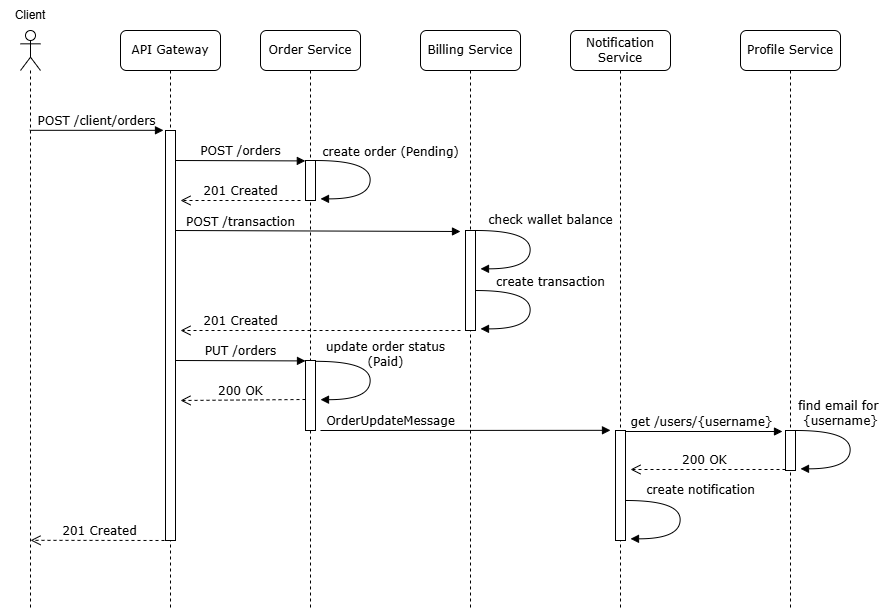

The diagram above was exported from draw.io. Its source (the exported page's mxGraphModel, read from the mxfile embedded in the PNG):
<mxGraphModel dx="2778" dy="999" grid="1" gridSize="10" guides="1" tooltips="1" connect="1" arrows="1" fold="1" page="1" pageScale="1" pageWidth="1100" pageHeight="850" background="none" math="0" shadow="0">
  <root>
    <mxCell id="0" />
    <mxCell id="1" parent="0" />
    <mxCell id="7baba1c4bc27f4b0-2" value="Order Service" style="shape=umlLifeline;perimeter=lifelinePerimeter;whiteSpace=wrap;html=1;container=1;collapsible=0;recursiveResize=0;outlineConnect=0;rounded=1;shadow=0;comic=0;labelBackgroundColor=none;strokeWidth=1;fontFamily=Verdana;fontSize=12;align=center;" parent="1" vertex="1">
      <mxGeometry x="240" y="80" width="100" height="580" as="geometry" />
    </mxCell>
    <mxCell id="7baba1c4bc27f4b0-10" value="" style="html=1;points=[];perimeter=orthogonalPerimeter;rounded=0;shadow=0;comic=0;labelBackgroundColor=none;strokeWidth=1;fontFamily=Verdana;fontSize=12;align=center;" parent="7baba1c4bc27f4b0-2" vertex="1">
      <mxGeometry x="45" y="130" width="10" height="40" as="geometry" />
    </mxCell>
    <mxCell id="mwtT2929wokCSxWqNkLb-8" value="POST /orders" style="html=1;verticalAlign=bottom;endArrow=block;labelBackgroundColor=none;fontFamily=Verdana;fontSize=12;edgeStyle=elbowEdgeStyle;elbow=vertical;entryX=-0.017;entryY=0.001;entryDx=0;entryDy=0;entryPerimeter=0;" parent="7baba1c4bc27f4b0-2" target="7baba1c4bc27f4b0-10" edge="1">
      <mxGeometry relative="1" as="geometry">
        <mxPoint x="-85" y="130" as="sourcePoint" />
        <mxPoint x="40" y="130" as="targetPoint" />
      </mxGeometry>
    </mxCell>
    <mxCell id="mwtT2929wokCSxWqNkLb-11" value="201 Created" style="html=1;verticalAlign=bottom;endArrow=open;dashed=1;endSize=8;exitX=0;exitY=0.95;labelBackgroundColor=none;fontFamily=Verdana;fontSize=12;" parent="7baba1c4bc27f4b0-2" edge="1">
      <mxGeometry relative="1" as="geometry">
        <mxPoint x="-80" y="170" as="targetPoint" />
        <mxPoint x="40" y="170" as="sourcePoint" />
      </mxGeometry>
    </mxCell>
    <mxCell id="mwtT2929wokCSxWqNkLb-17" value="" style="html=1;points=[];perimeter=orthogonalPerimeter;rounded=0;shadow=0;comic=0;labelBackgroundColor=none;strokeWidth=1;fontFamily=Verdana;fontSize=12;align=center;" parent="7baba1c4bc27f4b0-2" vertex="1">
      <mxGeometry x="45" y="330" width="10" height="70" as="geometry" />
    </mxCell>
    <mxCell id="mwtT2929wokCSxWqNkLb-18" value="PUT /orders" style="html=1;verticalAlign=bottom;endArrow=block;labelBackgroundColor=none;fontFamily=Verdana;fontSize=12;edgeStyle=elbowEdgeStyle;elbow=vertical;entryX=-0.017;entryY=0.001;entryDx=0;entryDy=0;entryPerimeter=0;" parent="7baba1c4bc27f4b0-2" edge="1">
      <mxGeometry relative="1" as="geometry">
        <mxPoint x="-85" y="330" as="sourcePoint" />
        <mxPoint x="45" y="330" as="targetPoint" />
      </mxGeometry>
    </mxCell>
    <mxCell id="7baba1c4bc27f4b0-3" value="Billing Service" style="shape=umlLifeline;perimeter=lifelinePerimeter;whiteSpace=wrap;html=1;container=1;collapsible=0;recursiveResize=0;outlineConnect=0;rounded=1;shadow=0;comic=0;labelBackgroundColor=none;strokeWidth=1;fontFamily=Verdana;fontSize=12;align=center;" parent="1" vertex="1">
      <mxGeometry x="400" y="80" width="100" height="580" as="geometry" />
    </mxCell>
    <mxCell id="7baba1c4bc27f4b0-13" value="" style="html=1;points=[];perimeter=orthogonalPerimeter;rounded=0;shadow=0;comic=0;labelBackgroundColor=none;strokeWidth=1;fontFamily=Verdana;fontSize=12;align=center;" parent="7baba1c4bc27f4b0-3" vertex="1">
      <mxGeometry x="45" y="200" width="10" height="100" as="geometry" />
    </mxCell>
    <mxCell id="mwtT2929wokCSxWqNkLb-14" value="check wallet balance" style="html=1;verticalAlign=bottom;endArrow=block;labelBackgroundColor=none;fontFamily=Verdana;fontSize=12;elbow=vertical;edgeStyle=orthogonalEdgeStyle;curved=1;entryX=1;entryY=0.286;entryPerimeter=0;exitX=1.038;exitY=0.345;exitPerimeter=0;" parent="7baba1c4bc27f4b0-3" edge="1">
      <mxGeometry x="-0.2334" y="20" relative="1" as="geometry">
        <mxPoint x="55" y="200" as="sourcePoint" />
        <mxPoint x="60" y="238.33333333333337" as="targetPoint" />
        <Array as="points">
          <mxPoint x="109.7" y="200" />
          <mxPoint x="109.7" y="238" />
        </Array>
        <mxPoint as="offset" />
      </mxGeometry>
    </mxCell>
    <mxCell id="7baba1c4bc27f4b0-4" value="Notification Service" style="shape=umlLifeline;perimeter=lifelinePerimeter;whiteSpace=wrap;html=1;container=1;collapsible=0;recursiveResize=0;outlineConnect=0;rounded=1;shadow=0;comic=0;labelBackgroundColor=none;strokeWidth=1;fontFamily=Verdana;fontSize=12;align=center;" parent="1" vertex="1">
      <mxGeometry x="550" y="80" width="100" height="580" as="geometry" />
    </mxCell>
    <mxCell id="mwtT2929wokCSxWqNkLb-22" value="" style="html=1;points=[];perimeter=orthogonalPerimeter;rounded=0;shadow=0;comic=0;labelBackgroundColor=none;strokeWidth=1;fontFamily=Verdana;fontSize=12;align=center;" parent="7baba1c4bc27f4b0-4" vertex="1">
      <mxGeometry x="45" y="400" width="10" height="110" as="geometry" />
    </mxCell>
    <mxCell id="mwtT2929wokCSxWqNkLb-24" value="create notification" style="html=1;verticalAlign=bottom;endArrow=block;labelBackgroundColor=none;fontFamily=Verdana;fontSize=12;elbow=vertical;edgeStyle=orthogonalEdgeStyle;curved=1;entryX=1;entryY=0.286;entryPerimeter=0;exitX=1.038;exitY=0.345;exitPerimeter=0;" parent="7baba1c4bc27f4b0-4" edge="1">
      <mxGeometry x="-0.2334" y="20" relative="1" as="geometry">
        <mxPoint x="55" y="470.0000000000001" as="sourcePoint" />
        <mxPoint x="60" y="508.33333333333337" as="targetPoint" />
        <Array as="points">
          <mxPoint x="109.66666666666652" y="470.0000000000001" />
          <mxPoint x="109.66666666666652" y="508.0000000000001" />
        </Array>
        <mxPoint as="offset" />
      </mxGeometry>
    </mxCell>
    <mxCell id="7baba1c4bc27f4b0-5" value="Profile Service" style="shape=umlLifeline;perimeter=lifelinePerimeter;whiteSpace=wrap;html=1;container=1;collapsible=0;recursiveResize=0;outlineConnect=0;rounded=1;shadow=0;comic=0;labelBackgroundColor=none;strokeWidth=1;fontFamily=Verdana;fontSize=12;align=center;" parent="1" vertex="1">
      <mxGeometry x="720" y="80" width="100" height="580" as="geometry" />
    </mxCell>
    <mxCell id="7baba1c4bc27f4b0-19" value="" style="html=1;points=[];perimeter=orthogonalPerimeter;rounded=0;shadow=0;comic=0;labelBackgroundColor=none;strokeWidth=1;fontFamily=Verdana;fontSize=12;align=center;" parent="7baba1c4bc27f4b0-5" vertex="1">
      <mxGeometry x="45" y="400" width="10" height="40" as="geometry" />
    </mxCell>
    <mxCell id="mwtT2929wokCSxWqNkLb-25" value="get /users/{username}" style="html=1;verticalAlign=bottom;endArrow=block;labelBackgroundColor=none;fontFamily=Verdana;fontSize=12;edgeStyle=elbowEdgeStyle;elbow=vertical;exitX=0.976;exitY=0.578;exitDx=0;exitDy=0;exitPerimeter=0;entryX=-0.3;entryY=0;entryDx=0;entryDy=0;entryPerimeter=0;" parent="7baba1c4bc27f4b0-5" edge="1" target="7baba1c4bc27f4b0-19">
      <mxGeometry x="-0.0299" relative="1" as="geometry">
        <mxPoint x="-115" y="401" as="sourcePoint" />
        <mxPoint x="40" y="390" as="targetPoint" />
        <mxPoint as="offset" />
      </mxGeometry>
    </mxCell>
    <mxCell id="mwtT2929wokCSxWqNkLb-26" value="find email for&amp;nbsp;&lt;div&gt;{username}&lt;/div&gt;" style="html=1;verticalAlign=bottom;endArrow=block;labelBackgroundColor=none;fontFamily=Verdana;fontSize=12;elbow=vertical;edgeStyle=orthogonalEdgeStyle;curved=1;entryX=1;entryY=0.286;entryPerimeter=0;exitX=1.038;exitY=0.345;exitPerimeter=0;" parent="7baba1c4bc27f4b0-5" edge="1">
      <mxGeometry x="-0.3692" relative="1" as="geometry">
        <mxPoint x="55" y="400" as="sourcePoint" />
        <mxPoint x="60" y="438.33333333333326" as="targetPoint" />
        <Array as="points">
          <mxPoint x="109.66666666666652" y="400" />
          <mxPoint x="109.66666666666652" y="438" />
        </Array>
        <mxPoint as="offset" />
      </mxGeometry>
    </mxCell>
    <mxCell id="mwtT2929wokCSxWqNkLb-27" value="200 OK" style="html=1;verticalAlign=bottom;endArrow=open;dashed=1;endSize=8;exitX=0;exitY=0.95;labelBackgroundColor=none;fontFamily=Verdana;fontSize=12;" parent="7baba1c4bc27f4b0-5" edge="1">
      <mxGeometry x="0.0401" relative="1" as="geometry">
        <mxPoint x="-110" y="439" as="targetPoint" />
        <mxPoint x="45" y="439" as="sourcePoint" />
        <mxPoint as="offset" />
      </mxGeometry>
    </mxCell>
    <mxCell id="7baba1c4bc27f4b0-8" value="API Gateway" style="shape=umlLifeline;perimeter=lifelinePerimeter;whiteSpace=wrap;html=1;container=1;collapsible=0;recursiveResize=0;outlineConnect=0;rounded=1;shadow=0;comic=0;labelBackgroundColor=none;strokeWidth=1;fontFamily=Verdana;fontSize=12;align=center;" parent="1" vertex="1">
      <mxGeometry x="100" y="80" width="100" height="580" as="geometry" />
    </mxCell>
    <mxCell id="7baba1c4bc27f4b0-9" value="" style="html=1;points=[];perimeter=orthogonalPerimeter;rounded=0;shadow=0;comic=0;labelBackgroundColor=none;strokeWidth=1;fontFamily=Verdana;fontSize=12;align=center;" parent="7baba1c4bc27f4b0-8" vertex="1">
      <mxGeometry x="45" y="100" width="10" height="410" as="geometry" />
    </mxCell>
    <mxCell id="mwtT2929wokCSxWqNkLb-20" value="200 OK" style="html=1;verticalAlign=bottom;endArrow=open;dashed=1;endSize=8;exitX=0;exitY=0.95;labelBackgroundColor=none;fontFamily=Verdana;fontSize=12;" parent="7baba1c4bc27f4b0-8" edge="1">
      <mxGeometry x="0.0401" relative="1" as="geometry">
        <mxPoint x="60" y="370" as="targetPoint" />
        <mxPoint x="185" y="369" as="sourcePoint" />
        <mxPoint as="offset" />
      </mxGeometry>
    </mxCell>
    <mxCell id="mwtT2929wokCSxWqNkLb-4" value="" style="group" parent="1" vertex="1" connectable="0">
      <mxGeometry x="-20" y="50" width="60" height="610" as="geometry" />
    </mxCell>
    <mxCell id="mwtT2929wokCSxWqNkLb-2" value="" style="shape=umlLifeline;perimeter=lifelinePerimeter;whiteSpace=wrap;html=1;container=1;dropTarget=0;collapsible=0;recursiveResize=0;outlineConnect=0;portConstraint=eastwest;newEdgeStyle={&quot;curved&quot;:0,&quot;rounded&quot;:0};participant=umlActor;" parent="mwtT2929wokCSxWqNkLb-4" vertex="1">
      <mxGeometry x="20" y="30" width="20" height="580" as="geometry" />
    </mxCell>
    <mxCell id="mwtT2929wokCSxWqNkLb-3" value="Client" style="text;html=1;whiteSpace=wrap;strokeColor=none;fillColor=none;align=center;verticalAlign=middle;rounded=0;" parent="mwtT2929wokCSxWqNkLb-4" vertex="1">
      <mxGeometry width="60" height="30" as="geometry" />
    </mxCell>
    <mxCell id="mwtT2929wokCSxWqNkLb-6" value="POST /client/orders" style="html=1;verticalAlign=bottom;endArrow=block;entryX=-0.2;entryY=0;labelBackgroundColor=none;fontFamily=Verdana;fontSize=12;edgeStyle=elbowEdgeStyle;elbow=vertical;entryDx=0;entryDy=0;entryPerimeter=0;" parent="1" source="mwtT2929wokCSxWqNkLb-2" target="7baba1c4bc27f4b0-9" edge="1">
      <mxGeometry relative="1" as="geometry">
        <mxPoint x="-10" y="180" as="sourcePoint" />
        <mxPoint x="140" y="180" as="targetPoint" />
      </mxGeometry>
    </mxCell>
    <mxCell id="mwtT2929wokCSxWqNkLb-16" value="201 Created" style="html=1;verticalAlign=bottom;endArrow=open;dashed=1;endSize=8;exitX=0;exitY=0.95;labelBackgroundColor=none;fontFamily=Verdana;fontSize=12;" parent="1" edge="1">
      <mxGeometry x="0.5714" relative="1" as="geometry">
        <mxPoint x="160" y="380" as="targetPoint" />
        <mxPoint x="440" y="380" as="sourcePoint" />
        <mxPoint as="offset" />
      </mxGeometry>
    </mxCell>
    <mxCell id="mwtT2929wokCSxWqNkLb-15" value="create transaction" style="html=1;verticalAlign=bottom;endArrow=block;labelBackgroundColor=none;fontFamily=Verdana;fontSize=12;elbow=vertical;edgeStyle=orthogonalEdgeStyle;curved=1;entryX=1;entryY=0.286;entryPerimeter=0;exitX=1.038;exitY=0.345;exitPerimeter=0;" parent="1" edge="1">
      <mxGeometry x="-0.2334" y="20" relative="1" as="geometry">
        <mxPoint x="455" y="340.03" as="sourcePoint" />
        <mxPoint x="460" y="378.36333333333334" as="targetPoint" />
        <Array as="points">
          <mxPoint x="509.6666666666665" y="340.03" />
          <mxPoint x="509.6666666666665" y="378.03" />
        </Array>
        <mxPoint as="offset" />
      </mxGeometry>
    </mxCell>
    <mxCell id="mwtT2929wokCSxWqNkLb-10" value="create order (Pending)" style="html=1;verticalAlign=bottom;endArrow=block;labelBackgroundColor=none;fontFamily=Verdana;fontSize=12;elbow=vertical;edgeStyle=orthogonalEdgeStyle;curved=1;entryX=1;entryY=0.286;entryPerimeter=0;exitX=1.038;exitY=0.345;exitPerimeter=0;" parent="1" edge="1">
      <mxGeometry x="-0.2334" y="20" relative="1" as="geometry">
        <mxPoint x="295" y="210.03000000000003" as="sourcePoint" />
        <mxPoint x="300" y="248.3633333333334" as="targetPoint" />
        <Array as="points">
          <mxPoint x="349.6666666666665" y="210.03000000000003" />
          <mxPoint x="349.6666666666665" y="248.03000000000003" />
        </Array>
        <mxPoint as="offset" />
      </mxGeometry>
    </mxCell>
    <mxCell id="mwtT2929wokCSxWqNkLb-12" value="POST /transaction" style="html=1;verticalAlign=bottom;endArrow=block;labelBackgroundColor=none;fontFamily=Verdana;fontSize=12;edgeStyle=elbowEdgeStyle;elbow=vertical;" parent="1" edge="1">
      <mxGeometry x="-0.5418" relative="1" as="geometry">
        <mxPoint x="155" y="280" as="sourcePoint" />
        <mxPoint x="440" y="281" as="targetPoint" />
        <mxPoint as="offset" />
      </mxGeometry>
    </mxCell>
    <mxCell id="mwtT2929wokCSxWqNkLb-23" value="OrderUpdateMessage" style="html=1;verticalAlign=bottom;endArrow=block;labelBackgroundColor=none;fontFamily=Verdana;fontSize=12;edgeStyle=elbowEdgeStyle;elbow=vertical;" parent="1" edge="1">
      <mxGeometry x="-0.5172" relative="1" as="geometry">
        <mxPoint x="300" y="480" as="sourcePoint" />
        <mxPoint x="590" y="480" as="targetPoint" />
        <mxPoint as="offset" />
      </mxGeometry>
    </mxCell>
    <mxCell id="mwtT2929wokCSxWqNkLb-19" value="update order status&lt;div&gt;(Paid)&lt;/div&gt;" style="html=1;verticalAlign=bottom;endArrow=block;labelBackgroundColor=none;fontFamily=Verdana;fontSize=12;elbow=vertical;edgeStyle=orthogonalEdgeStyle;curved=1;entryX=1;entryY=0.286;entryPerimeter=0;exitX=1.038;exitY=0.345;exitPerimeter=0;" parent="1" edge="1">
      <mxGeometry x="-0.0935" y="15" relative="1" as="geometry">
        <mxPoint x="295" y="410.83" as="sourcePoint" />
        <mxPoint x="300" y="449.16333333333336" as="targetPoint" />
        <Array as="points">
          <mxPoint x="349.6666666666665" y="410.83" />
          <mxPoint x="349.6666666666665" y="448.83" />
        </Array>
        <mxPoint as="offset" />
      </mxGeometry>
    </mxCell>
    <mxCell id="mwtT2929wokCSxWqNkLb-35" value="201 Created" style="html=1;verticalAlign=bottom;endArrow=open;dashed=1;endSize=8;exitX=0;exitY=0.95;labelBackgroundColor=none;fontFamily=Verdana;fontSize=12;entryX=0.5;entryY=0.879;entryDx=0;entryDy=0;entryPerimeter=0;" parent="1" target="mwtT2929wokCSxWqNkLb-2" edge="1">
      <mxGeometry relative="1" as="geometry">
        <mxPoint x="30" y="590" as="targetPoint" />
        <mxPoint x="150" y="590" as="sourcePoint" />
      </mxGeometry>
    </mxCell>
  </root>
</mxGraphModel>